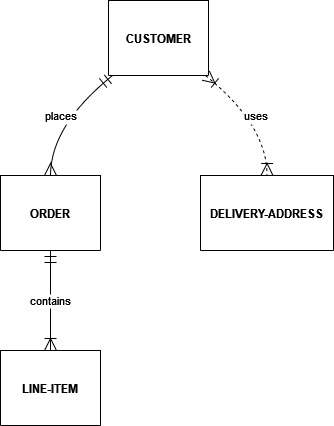

The diagram above was exported from draw.io. Its source (the exported page's mxGraphModel, read from the mxfile embedded in the PNG):
<mxGraphModel>
  <root>
    <mxCell id="0" />
    <mxCell id="1" parent="0" />
    <mxCell id="2" value="CUSTOMER" style="shape=table;startSize=75;container=1;collapsible=0;childLayout=tableLayout;fixedRows=1;rowLines=1;fontStyle=1;align=center;resizeLast=1;" vertex="1" parent="1">
      <mxGeometry x="128" y="20" width="100" height="75" as="geometry" />
    </mxCell>
    <mxCell id="3" value="ORDER" style="shape=table;startSize=75;container=1;collapsible=0;childLayout=tableLayout;fixedRows=1;rowLines=1;fontStyle=1;align=center;resizeLast=1;" vertex="1" parent="1">
      <mxGeometry x="20" y="195" width="100" height="75" as="geometry" />
    </mxCell>
    <mxCell id="4" value="LINE-ITEM" style="shape=table;startSize=75;container=1;collapsible=0;childLayout=tableLayout;fixedRows=1;rowLines=1;fontStyle=1;align=center;resizeLast=1;" vertex="1" parent="1">
      <mxGeometry x="20" y="370" width="100" height="75" as="geometry" />
    </mxCell>
    <mxCell id="5" value="DELIVERY-ADDRESS" style="shape=table;startSize=75;container=1;collapsible=0;childLayout=tableLayout;fixedRows=1;rowLines=1;fontStyle=1;align=center;resizeLast=1;" vertex="1" parent="1">
      <mxGeometry x="220" y="195" width="133" height="75" as="geometry" />
    </mxCell>
    <mxCell id="6" value="places" style="curved=1;startArrow=ERmandOne;startSize=10;;endArrow=ERmany;endSize=10;;exitX=0.04;exitY=1;entryX=0.5;entryY=0;" edge="1" parent="1" source="2" target="3">
      <mxGeometry relative="1" as="geometry">
        <Array as="points">
          <mxPoint x="70" y="145" />
        </Array>
      </mxGeometry>
    </mxCell>
    <mxCell id="7" value="contains" style="curved=1;startArrow=ERmandOne;startSize=10;;endArrow=ERoneToMany;endSize=10;;exitX=0.5;exitY=1;entryX=0.5;entryY=0;" edge="1" parent="1" source="3" target="4">
      <mxGeometry relative="1" as="geometry">
        <Array as="points" />
      </mxGeometry>
    </mxCell>
    <mxCell id="8" value="uses" style="curved=1;dashed=1;startArrow=ERoneToMany;startSize=10;;endArrow=ERoneToMany;endSize=10;;exitX=0.97;exitY=1;entryX=0.5;entryY=0;" edge="1" parent="1" source="2" target="5">
      <mxGeometry relative="1" as="geometry">
        <Array as="points">
          <mxPoint x="287" y="145" />
        </Array>
      </mxGeometry>
    </mxCell>
  </root>
</mxGraphModel>